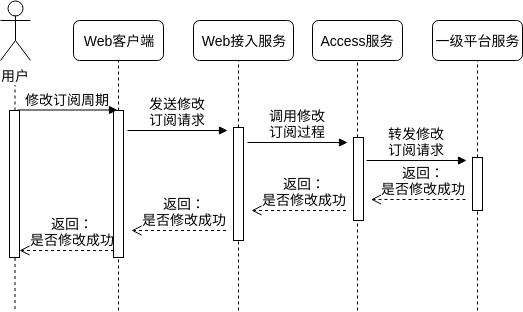

The diagram above was exported from draw.io. Its source (the exported page's mxGraphModel, read from the mxfile embedded in the PNG):
<mxGraphModel dx="1007" dy="579" grid="1" gridSize="10" guides="1" tooltips="1" connect="1" arrows="1" fold="1" page="1" pageScale="1" pageWidth="850" pageHeight="1100" math="0" shadow="0">
  <root>
    <mxCell id="0" />
    <mxCell id="1" parent="0" />
    <mxCell id="H8KZ5rNVX1N2EFefEdCE-3" value="用户" style="shape=umlActor;verticalLabelPosition=bottom;labelBackgroundColor=#ffffff;verticalAlign=top;html=1;outlineConnect=0;fontSize=14;fontColor=#000000;" parent="1" vertex="1">
      <mxGeometry x="57" y="190" width="30" height="60" as="geometry" />
    </mxCell>
    <mxCell id="H8KZ5rNVX1N2EFefEdCE-7" value="Web客户端" style="rounded=1;whiteSpace=wrap;html=1;fontSize=14;fontColor=#000000;" parent="1" vertex="1">
      <mxGeometry x="130" y="210" width="90" height="40" as="geometry" />
    </mxCell>
    <mxCell id="H8KZ5rNVX1N2EFefEdCE-8" value="" style="endArrow=none;dashed=1;html=1;fontSize=14;fontColor=#000000;" parent="1" source="F07M6fqESlVbgkLFoVSK-6" edge="1">
      <mxGeometry width="50" height="50" relative="1" as="geometry">
        <mxPoint x="175" y="500" as="sourcePoint" />
        <mxPoint x="175" y="250" as="targetPoint" />
      </mxGeometry>
    </mxCell>
    <mxCell id="H8KZ5rNVX1N2EFefEdCE-9" value="" style="endArrow=none;dashed=1;html=1;fontSize=14;fontColor=#000000;" parent="1" source="F07M6fqESlVbgkLFoVSK-4" edge="1">
      <mxGeometry width="50" height="50" relative="1" as="geometry">
        <mxPoint x="71.5" y="498.5" as="sourcePoint" />
        <mxPoint x="71.5" y="274.5" as="targetPoint" />
      </mxGeometry>
    </mxCell>
    <mxCell id="H8KZ5rNVX1N2EFefEdCE-10" value="&lt;span&gt;Web接入服务&lt;/span&gt;" style="rounded=1;whiteSpace=wrap;html=1;fontSize=14;fontColor=#000000;" parent="1" vertex="1">
      <mxGeometry x="250" y="210" width="100" height="40" as="geometry" />
    </mxCell>
    <mxCell id="H8KZ5rNVX1N2EFefEdCE-11" value="" style="endArrow=none;dashed=1;html=1;fontSize=14;fontColor=#000000;" parent="1" source="F07M6fqESlVbgkLFoVSK-9" edge="1">
      <mxGeometry width="50" height="50" relative="1" as="geometry">
        <mxPoint x="295" y="500" as="sourcePoint" />
        <mxPoint x="295" y="250" as="targetPoint" />
      </mxGeometry>
    </mxCell>
    <mxCell id="H8KZ5rNVX1N2EFefEdCE-12" value="Access服务" style="rounded=1;whiteSpace=wrap;html=1;fontSize=14;fontColor=#000000;" parent="1" vertex="1">
      <mxGeometry x="369" y="210" width="90" height="40" as="geometry" />
    </mxCell>
    <mxCell id="H8KZ5rNVX1N2EFefEdCE-13" value="" style="endArrow=none;dashed=1;html=1;fontSize=14;fontColor=#000000;" parent="1" source="F07M6fqESlVbgkLFoVSK-12" edge="1">
      <mxGeometry width="50" height="50" relative="1" as="geometry">
        <mxPoint x="414" y="500" as="sourcePoint" />
        <mxPoint x="414" y="250" as="targetPoint" />
      </mxGeometry>
    </mxCell>
    <mxCell id="F07M6fqESlVbgkLFoVSK-1" value="一级平台服务" style="rounded=1;whiteSpace=wrap;html=1;fontSize=14;fontColor=#000000;" parent="1" vertex="1">
      <mxGeometry x="489" y="210" width="90" height="40" as="geometry" />
    </mxCell>
    <mxCell id="F07M6fqESlVbgkLFoVSK-2" value="" style="endArrow=none;dashed=1;html=1;fontSize=14;fontColor=#000000;" parent="1" source="F07M6fqESlVbgkLFoVSK-17" edge="1">
      <mxGeometry width="50" height="50" relative="1" as="geometry">
        <mxPoint x="534" y="500" as="sourcePoint" />
        <mxPoint x="534" y="250" as="targetPoint" />
      </mxGeometry>
    </mxCell>
    <mxCell id="F07M6fqESlVbgkLFoVSK-4" value="" style="html=1;points=[];perimeter=orthogonalPerimeter;rounded=0;shadow=0;comic=0;labelBackgroundColor=none;strokeColor=#000000;strokeWidth=1;fillColor=#FFFFFF;fontFamily=Verdana;fontSize=14;fontColor=#000000;align=center;" parent="1" vertex="1">
      <mxGeometry x="66" y="300" width="10" height="147" as="geometry" />
    </mxCell>
    <mxCell id="F07M6fqESlVbgkLFoVSK-5" value="" style="endArrow=none;dashed=1;html=1;fontSize=14;fontColor=#000000;" parent="1" target="F07M6fqESlVbgkLFoVSK-4" edge="1">
      <mxGeometry width="50" height="50" relative="1" as="geometry">
        <mxPoint x="71.5" y="498.5" as="sourcePoint" />
        <mxPoint x="71.5" y="274.5" as="targetPoint" />
      </mxGeometry>
    </mxCell>
    <mxCell id="F07M6fqESlVbgkLFoVSK-6" value="" style="html=1;points=[];perimeter=orthogonalPerimeter;rounded=0;shadow=0;comic=0;labelBackgroundColor=none;strokeColor=#000000;strokeWidth=1;fillColor=#FFFFFF;fontFamily=Verdana;fontSize=14;fontColor=#000000;align=center;" parent="1" vertex="1">
      <mxGeometry x="170" y="300" width="10" height="147" as="geometry" />
    </mxCell>
    <mxCell id="F07M6fqESlVbgkLFoVSK-7" value="" style="endArrow=none;dashed=1;html=1;fontSize=14;fontColor=#000000;" parent="1" target="F07M6fqESlVbgkLFoVSK-6" edge="1">
      <mxGeometry width="50" height="50" relative="1" as="geometry">
        <mxPoint x="175" y="500" as="sourcePoint" />
        <mxPoint x="175" y="250" as="targetPoint" />
      </mxGeometry>
    </mxCell>
    <mxCell id="F07M6fqESlVbgkLFoVSK-3" value="&lt;font style=&quot;font-size: 14px&quot;&gt;修改订阅周期&lt;/font&gt;" style="html=1;verticalAlign=bottom;endArrow=block;labelBackgroundColor=none;fontFamily=Verdana;fontSize=14;elbow=vertical;fontColor=#000000;" parent="1" edge="1">
      <mxGeometry relative="1" as="geometry">
        <mxPoint x="74" y="299.5" as="sourcePoint" />
        <mxPoint x="174" y="299.5" as="targetPoint" />
      </mxGeometry>
    </mxCell>
    <mxCell id="F07M6fqESlVbgkLFoVSK-8" value="&lt;font style=&quot;font-size: 14px&quot;&gt;发送修改&lt;br&gt;订阅请求&lt;/font&gt;" style="html=1;verticalAlign=bottom;endArrow=block;labelBackgroundColor=none;fontFamily=Verdana;fontSize=14;elbow=vertical;fontColor=#000000;" parent="1" edge="1">
      <mxGeometry relative="1" as="geometry">
        <mxPoint x="184" y="320" as="sourcePoint" />
        <mxPoint x="284" y="320" as="targetPoint" />
      </mxGeometry>
    </mxCell>
    <mxCell id="F07M6fqESlVbgkLFoVSK-9" value="" style="html=1;points=[];perimeter=orthogonalPerimeter;rounded=0;shadow=0;comic=0;labelBackgroundColor=none;strokeColor=#000000;strokeWidth=1;fillColor=#FFFFFF;fontFamily=Verdana;fontSize=14;fontColor=#000000;align=center;" parent="1" vertex="1">
      <mxGeometry x="290" y="317" width="10" height="113" as="geometry" />
    </mxCell>
    <mxCell id="F07M6fqESlVbgkLFoVSK-10" value="" style="endArrow=none;dashed=1;html=1;fontSize=14;fontColor=#000000;" parent="1" target="F07M6fqESlVbgkLFoVSK-9" edge="1">
      <mxGeometry width="50" height="50" relative="1" as="geometry">
        <mxPoint x="295" y="500" as="sourcePoint" />
        <mxPoint x="295" y="250" as="targetPoint" />
      </mxGeometry>
    </mxCell>
    <mxCell id="F07M6fqESlVbgkLFoVSK-11" value="&lt;font style=&quot;font-size: 14px&quot;&gt;调用修改&lt;br&gt;订阅过程&lt;/font&gt;" style="html=1;verticalAlign=bottom;endArrow=block;labelBackgroundColor=none;fontFamily=Verdana;fontSize=14;elbow=vertical;fontColor=#000000;" parent="1" edge="1">
      <mxGeometry relative="1" as="geometry">
        <mxPoint x="304" y="332" as="sourcePoint" />
        <mxPoint x="404" y="332" as="targetPoint" />
      </mxGeometry>
    </mxCell>
    <mxCell id="F07M6fqESlVbgkLFoVSK-12" value="" style="html=1;points=[];perimeter=orthogonalPerimeter;rounded=0;shadow=0;comic=0;labelBackgroundColor=none;strokeColor=#000000;strokeWidth=1;fillColor=#FFFFFF;fontFamily=Verdana;fontSize=14;fontColor=#000000;align=center;" parent="1" vertex="1">
      <mxGeometry x="410" y="327" width="10" height="83" as="geometry" />
    </mxCell>
    <mxCell id="F07M6fqESlVbgkLFoVSK-13" value="" style="endArrow=none;dashed=1;html=1;fontSize=14;fontColor=#000000;" parent="1" target="F07M6fqESlVbgkLFoVSK-12" edge="1">
      <mxGeometry width="50" height="50" relative="1" as="geometry">
        <mxPoint x="414" y="500" as="sourcePoint" />
        <mxPoint x="414" y="250" as="targetPoint" />
      </mxGeometry>
    </mxCell>
    <mxCell id="F07M6fqESlVbgkLFoVSK-17" value="" style="html=1;points=[];perimeter=orthogonalPerimeter;rounded=0;shadow=0;comic=0;labelBackgroundColor=none;strokeColor=#000000;strokeWidth=1;fillColor=#FFFFFF;fontFamily=Verdana;fontSize=14;fontColor=#000000;align=center;" parent="1" vertex="1">
      <mxGeometry x="529" y="347" width="10" height="53" as="geometry" />
    </mxCell>
    <mxCell id="F07M6fqESlVbgkLFoVSK-18" value="" style="endArrow=none;dashed=1;html=1;fontSize=14;fontColor=#000000;" parent="1" target="F07M6fqESlVbgkLFoVSK-17" edge="1">
      <mxGeometry width="50" height="50" relative="1" as="geometry">
        <mxPoint x="534" y="500" as="sourcePoint" />
        <mxPoint x="534" y="250" as="targetPoint" />
      </mxGeometry>
    </mxCell>
    <mxCell id="F07M6fqESlVbgkLFoVSK-19" value="&lt;font style=&quot;font-size: 14px&quot;&gt;转发修改&lt;br&gt;订阅请求&lt;/font&gt;" style="html=1;verticalAlign=bottom;endArrow=block;labelBackgroundColor=none;fontFamily=Verdana;fontSize=14;elbow=vertical;fontColor=#000000;" parent="1" edge="1">
      <mxGeometry relative="1" as="geometry">
        <mxPoint x="423" y="350" as="sourcePoint" />
        <mxPoint x="523" y="350" as="targetPoint" />
      </mxGeometry>
    </mxCell>
    <mxCell id="F07M6fqESlVbgkLFoVSK-22" value="返回：&lt;br&gt;是否修改成功" style="html=1;verticalAlign=bottom;endArrow=open;dashed=1;endSize=8;labelBackgroundColor=none;fontFamily=Verdana;fontSize=14;fontColor=#000000;" parent="1" edge="1">
      <mxGeometry x="-0.1111" relative="1" as="geometry">
        <mxPoint x="427.5" y="389" as="targetPoint" />
        <mxPoint x="522" y="389" as="sourcePoint" />
        <mxPoint as="offset" />
      </mxGeometry>
    </mxCell>
    <mxCell id="F07M6fqESlVbgkLFoVSK-23" value="返回：&lt;br&gt;是否修改成功" style="html=1;verticalAlign=bottom;endArrow=open;dashed=1;endSize=8;labelBackgroundColor=none;fontFamily=Verdana;fontSize=14;fontColor=#000000;" parent="1" edge="1">
      <mxGeometry x="-0.1111" relative="1" as="geometry">
        <mxPoint x="308" y="400" as="targetPoint" />
        <mxPoint x="402.5" y="400" as="sourcePoint" />
        <mxPoint as="offset" />
      </mxGeometry>
    </mxCell>
    <mxCell id="F07M6fqESlVbgkLFoVSK-24" value="返回：&lt;br&gt;是否修改成功" style="html=1;verticalAlign=bottom;endArrow=open;dashed=1;endSize=8;labelBackgroundColor=none;fontFamily=Verdana;fontSize=14;fontColor=#000000;" parent="1" edge="1">
      <mxGeometry x="-0.1111" relative="1" as="geometry">
        <mxPoint x="188" y="420" as="targetPoint" />
        <mxPoint x="282.5" y="420" as="sourcePoint" />
        <mxPoint as="offset" />
      </mxGeometry>
    </mxCell>
    <mxCell id="F07M6fqESlVbgkLFoVSK-25" value="返回：&lt;br&gt;是否修改成功" style="html=1;verticalAlign=bottom;endArrow=open;dashed=1;endSize=8;labelBackgroundColor=none;fontFamily=Verdana;fontSize=14;fontColor=#000000;" parent="1" edge="1">
      <mxGeometry x="-0.1111" relative="1" as="geometry">
        <mxPoint x="76" y="440" as="targetPoint" />
        <mxPoint x="170.5" y="440" as="sourcePoint" />
        <mxPoint as="offset" />
      </mxGeometry>
    </mxCell>
  </root>
</mxGraphModel>